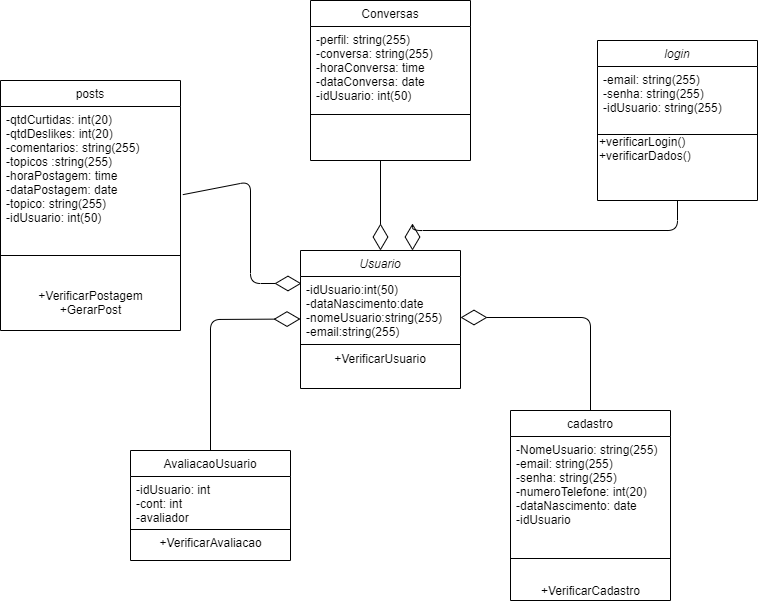

The diagram above was exported from draw.io. Its source (the exported page's mxGraphModel, read from the mxfile embedded in the PNG):
<mxGraphModel dx="862" dy="482" grid="1" gridSize="10" guides="1" tooltips="1" connect="1" arrows="1" fold="1" page="1" pageScale="1" pageWidth="827" pageHeight="1169" math="0" shadow="0">
  <root>
    <mxCell id="WIyWlLk6GJQsqaUBKTNV-0" />
    <mxCell id="WIyWlLk6GJQsqaUBKTNV-1" parent="WIyWlLk6GJQsqaUBKTNV-0" />
    <mxCell id="zkfFHV4jXpPFQw0GAbJ--0" value="Usuario" style="swimlane;fontStyle=2;align=center;verticalAlign=top;childLayout=stackLayout;horizontal=1;startSize=26;horizontalStack=0;resizeParent=1;resizeLast=0;collapsible=1;marginBottom=0;rounded=0;shadow=0;strokeWidth=1;" parent="WIyWlLk6GJQsqaUBKTNV-1" vertex="1">
      <mxGeometry x="370" y="250" width="160" height="138" as="geometry">
        <mxRectangle x="230" y="140" width="160" height="26" as="alternateBounds" />
      </mxGeometry>
    </mxCell>
    <mxCell id="zkfFHV4jXpPFQw0GAbJ--1" value="-idUsuario:int(50)&#10;-dataNascimento:date&#10;-nomeUsuario:string(255)&#10;-email:string(255)" style="text;align=left;verticalAlign=top;spacingLeft=4;spacingRight=4;overflow=hidden;rotatable=0;points=[[0,0.5],[1,0.5]];portConstraint=eastwest;" parent="zkfFHV4jXpPFQw0GAbJ--0" vertex="1">
      <mxGeometry y="26" width="160" height="64" as="geometry" />
    </mxCell>
    <mxCell id="zkfFHV4jXpPFQw0GAbJ--4" value="" style="line;html=1;strokeWidth=1;align=left;verticalAlign=middle;spacingTop=-1;spacingLeft=3;spacingRight=3;rotatable=0;labelPosition=right;points=[];portConstraint=eastwest;" parent="zkfFHV4jXpPFQw0GAbJ--0" vertex="1">
      <mxGeometry y="90" width="160" height="8" as="geometry" />
    </mxCell>
    <mxCell id="nb0ShRyULxCVdoKZ8k7v-13" value="+VerificarUsuario" style="text;html=1;strokeColor=none;fillColor=none;align=center;verticalAlign=middle;whiteSpace=wrap;rounded=0;" vertex="1" parent="zkfFHV4jXpPFQw0GAbJ--0">
      <mxGeometry y="98" width="160" height="20" as="geometry" />
    </mxCell>
    <mxCell id="zkfFHV4jXpPFQw0GAbJ--6" value="posts" style="swimlane;fontStyle=0;align=center;verticalAlign=top;childLayout=stackLayout;horizontal=1;startSize=26;horizontalStack=0;resizeParent=1;resizeLast=0;collapsible=1;marginBottom=0;rounded=0;shadow=0;strokeWidth=1;" parent="WIyWlLk6GJQsqaUBKTNV-1" vertex="1">
      <mxGeometry x="70" y="80" width="180" height="250" as="geometry">
        <mxRectangle x="130" y="380" width="160" height="26" as="alternateBounds" />
      </mxGeometry>
    </mxCell>
    <mxCell id="zkfFHV4jXpPFQw0GAbJ--7" value="-qtdCurtidas: int(20)&#10;-qtdDeslikes: int(20)&#10;-comentarios: string(255)&#10;-topicos :string(255)&#10;-horaPostagem: time&#10;-dataPostagem: date&#10;-topico: string(255)&#10;-idUsuario: int(50)&#10;" style="text;align=left;verticalAlign=top;spacingLeft=4;spacingRight=4;overflow=hidden;rotatable=0;points=[[0,0.5],[1,0.5]];portConstraint=eastwest;" parent="zkfFHV4jXpPFQw0GAbJ--6" vertex="1">
      <mxGeometry y="26" width="180" height="134" as="geometry" />
    </mxCell>
    <mxCell id="zkfFHV4jXpPFQw0GAbJ--9" value="" style="line;html=1;strokeWidth=1;align=left;verticalAlign=middle;spacingTop=-1;spacingLeft=3;spacingRight=3;rotatable=0;labelPosition=right;points=[];portConstraint=eastwest;" parent="zkfFHV4jXpPFQw0GAbJ--6" vertex="1">
      <mxGeometry y="160" width="180" height="30" as="geometry" />
    </mxCell>
    <mxCell id="nb0ShRyULxCVdoKZ8k7v-11" value="&lt;br style=&quot;padding: 0px ; margin: 0px ; text-align: left&quot;&gt;&lt;span style=&quot;text-align: left&quot;&gt;+VerificarPostagem&lt;br&gt;&lt;/span&gt;&lt;span style=&quot;text-align: left&quot;&gt;+GerarPost&lt;/span&gt;" style="text;html=1;align=center;verticalAlign=middle;resizable=0;points=[];autosize=1;" vertex="1" parent="zkfFHV4jXpPFQw0GAbJ--6">
      <mxGeometry y="190" width="180" height="50" as="geometry" />
    </mxCell>
    <mxCell id="zkfFHV4jXpPFQw0GAbJ--13" value="AvaliacaoUsuario" style="swimlane;fontStyle=0;align=center;verticalAlign=top;childLayout=stackLayout;horizontal=1;startSize=26;horizontalStack=0;resizeParent=1;resizeLast=0;collapsible=1;marginBottom=0;rounded=0;shadow=0;strokeWidth=1;" parent="WIyWlLk6GJQsqaUBKTNV-1" vertex="1">
      <mxGeometry x="200" y="450" width="160" height="110" as="geometry">
        <mxRectangle x="340" y="380" width="170" height="26" as="alternateBounds" />
      </mxGeometry>
    </mxCell>
    <mxCell id="zkfFHV4jXpPFQw0GAbJ--14" value="-idUsuario: int&#10;-cont: int&#10;-avaliador" style="text;align=left;verticalAlign=top;spacingLeft=4;spacingRight=4;overflow=hidden;rotatable=0;points=[[0,0.5],[1,0.5]];portConstraint=eastwest;" parent="zkfFHV4jXpPFQw0GAbJ--13" vertex="1">
      <mxGeometry y="26" width="160" height="50" as="geometry" />
    </mxCell>
    <mxCell id="zkfFHV4jXpPFQw0GAbJ--15" value="" style="line;html=1;strokeWidth=1;align=left;verticalAlign=middle;spacingTop=-1;spacingLeft=3;spacingRight=3;rotatable=0;labelPosition=right;points=[];portConstraint=eastwest;" parent="zkfFHV4jXpPFQw0GAbJ--13" vertex="1">
      <mxGeometry y="76" width="160" height="6" as="geometry" />
    </mxCell>
    <mxCell id="nb0ShRyULxCVdoKZ8k7v-21" value="+VerificarAvaliacao" style="text;html=1;align=center;verticalAlign=middle;resizable=0;points=[];autosize=1;" vertex="1" parent="zkfFHV4jXpPFQw0GAbJ--13">
      <mxGeometry y="82" width="160" height="20" as="geometry" />
    </mxCell>
    <mxCell id="zkfFHV4jXpPFQw0GAbJ--17" value="Conversas" style="swimlane;fontStyle=0;align=center;verticalAlign=top;childLayout=stackLayout;horizontal=1;startSize=26;horizontalStack=0;resizeParent=1;resizeLast=0;collapsible=1;marginBottom=0;rounded=0;shadow=0;strokeWidth=1;" parent="WIyWlLk6GJQsqaUBKTNV-1" vertex="1">
      <mxGeometry x="380" width="160" height="160" as="geometry">
        <mxRectangle x="550" y="140" width="160" height="26" as="alternateBounds" />
      </mxGeometry>
    </mxCell>
    <mxCell id="zkfFHV4jXpPFQw0GAbJ--22" value="-perfil: string(255)&#10;-conversa: string(255)&#10;-horaConversa: time&#10;-dataConversa: date&#10;-idUsuario: int(50)" style="text;align=left;verticalAlign=top;spacingLeft=4;spacingRight=4;overflow=hidden;rotatable=0;points=[[0,0.5],[1,0.5]];portConstraint=eastwest;rounded=0;shadow=0;html=0;" parent="zkfFHV4jXpPFQw0GAbJ--17" vertex="1">
      <mxGeometry y="26" width="160" height="84" as="geometry" />
    </mxCell>
    <mxCell id="zkfFHV4jXpPFQw0GAbJ--23" value="" style="line;html=1;strokeWidth=1;align=left;verticalAlign=middle;spacingTop=-1;spacingLeft=3;spacingRight=3;rotatable=0;labelPosition=right;points=[];portConstraint=eastwest;" parent="zkfFHV4jXpPFQw0GAbJ--17" vertex="1">
      <mxGeometry y="110" width="160" height="8" as="geometry" />
    </mxCell>
    <mxCell id="i2nnO-QXESpX1zX7-Ox8-3" value="login" style="swimlane;fontStyle=2;align=center;verticalAlign=top;childLayout=stackLayout;horizontal=1;startSize=26;horizontalStack=0;resizeParent=1;resizeLast=0;collapsible=1;marginBottom=0;rounded=0;shadow=0;strokeWidth=1;" parent="WIyWlLk6GJQsqaUBKTNV-1" vertex="1">
      <mxGeometry x="667" y="40" width="160" height="160" as="geometry">
        <mxRectangle x="230" y="140" width="160" height="26" as="alternateBounds" />
      </mxGeometry>
    </mxCell>
    <mxCell id="i2nnO-QXESpX1zX7-Ox8-4" value="-email: string(255)&#10;-senha: string(255)&#10;-idUsuario: string(255)" style="text;align=left;verticalAlign=top;spacingLeft=4;spacingRight=4;overflow=hidden;rotatable=0;points=[[0,0.5],[1,0.5]];portConstraint=eastwest;" parent="i2nnO-QXESpX1zX7-Ox8-3" vertex="1">
      <mxGeometry y="26" width="160" height="64" as="geometry" />
    </mxCell>
    <mxCell id="i2nnO-QXESpX1zX7-Ox8-5" value="" style="line;html=1;strokeWidth=1;align=left;verticalAlign=middle;spacingTop=-1;spacingLeft=3;spacingRight=3;rotatable=0;labelPosition=right;points=[];portConstraint=eastwest;" parent="i2nnO-QXESpX1zX7-Ox8-3" vertex="1">
      <mxGeometry y="90" width="160" height="8" as="geometry" />
    </mxCell>
    <mxCell id="i2nnO-QXESpX1zX7-Ox8-10" value="+verificarLogin()&lt;br&gt;+verificarDados()" style="text;html=1;strokeColor=none;fillColor=none;align=left;verticalAlign=middle;whiteSpace=wrap;rounded=0;" parent="i2nnO-QXESpX1zX7-Ox8-3" vertex="1">
      <mxGeometry y="98" width="160" height="20" as="geometry" />
    </mxCell>
    <mxCell id="i2nnO-QXESpX1zX7-Ox8-12" value="cadastro" style="swimlane;fontStyle=0;align=center;verticalAlign=top;childLayout=stackLayout;horizontal=1;startSize=26;horizontalStack=0;resizeParent=1;resizeLast=0;collapsible=1;marginBottom=0;rounded=0;shadow=0;strokeWidth=1;" parent="WIyWlLk6GJQsqaUBKTNV-1" vertex="1">
      <mxGeometry x="580" y="410" width="160" height="190" as="geometry">
        <mxRectangle x="340" y="380" width="170" height="26" as="alternateBounds" />
      </mxGeometry>
    </mxCell>
    <mxCell id="i2nnO-QXESpX1zX7-Ox8-13" value="-NomeUsuario: string(255)&#10;-email: string(255)&#10;-senha: string(255)&#10;-numeroTelefone: int(20)&#10;-dataNascimento: date&#10;-idUsuario" style="text;align=left;verticalAlign=top;spacingLeft=4;spacingRight=4;overflow=hidden;rotatable=0;points=[[0,0.5],[1,0.5]];portConstraint=eastwest;" parent="i2nnO-QXESpX1zX7-Ox8-12" vertex="1">
      <mxGeometry y="26" width="160" height="100" as="geometry" />
    </mxCell>
    <mxCell id="i2nnO-QXESpX1zX7-Ox8-14" value="" style="line;html=1;strokeWidth=1;align=left;verticalAlign=middle;spacingTop=-1;spacingLeft=3;spacingRight=3;rotatable=0;labelPosition=right;points=[];portConstraint=eastwest;" parent="i2nnO-QXESpX1zX7-Ox8-12" vertex="1">
      <mxGeometry y="126" width="160" height="44" as="geometry" />
    </mxCell>
    <mxCell id="nb0ShRyULxCVdoKZ8k7v-25" value="+VerificarCadastro" style="text;html=1;align=center;verticalAlign=middle;resizable=0;points=[];autosize=1;" vertex="1" parent="i2nnO-QXESpX1zX7-Ox8-12">
      <mxGeometry y="170" width="160" height="20" as="geometry" />
    </mxCell>
    <mxCell id="i2nnO-QXESpX1zX7-Ox8-17" value="" style="endArrow=diamondThin;endFill=0;endSize=24;html=1;exitX=0.5;exitY=0;exitDx=0;exitDy=0;" parent="WIyWlLk6GJQsqaUBKTNV-1" source="i2nnO-QXESpX1zX7-Ox8-12" edge="1">
      <mxGeometry width="160" relative="1" as="geometry">
        <mxPoint x="440" y="350" as="sourcePoint" />
        <mxPoint x="530" y="317" as="targetPoint" />
        <Array as="points">
          <mxPoint x="660" y="317" />
        </Array>
      </mxGeometry>
    </mxCell>
    <mxCell id="i2nnO-QXESpX1zX7-Ox8-19" value="" style="endArrow=diamondThin;endFill=0;endSize=24;html=1;exitX=0.5;exitY=0;exitDx=0;exitDy=0;" parent="WIyWlLk6GJQsqaUBKTNV-1" source="zkfFHV4jXpPFQw0GAbJ--13" edge="1">
      <mxGeometry width="160" relative="1" as="geometry">
        <mxPoint x="210" y="318.5" as="sourcePoint" />
        <mxPoint x="370" y="318.5" as="targetPoint" />
        <Array as="points">
          <mxPoint x="280" y="319" />
        </Array>
      </mxGeometry>
    </mxCell>
    <mxCell id="i2nnO-QXESpX1zX7-Ox8-20" value="" style="endArrow=diamondThin;endFill=0;endSize=24;html=1;exitX=0.5;exitY=1;exitDx=0;exitDy=0;entryX=0.7;entryY=0;entryDx=0;entryDy=0;entryPerimeter=0;" parent="WIyWlLk6GJQsqaUBKTNV-1" source="i2nnO-QXESpX1zX7-Ox8-3" target="zkfFHV4jXpPFQw0GAbJ--0" edge="1">
      <mxGeometry width="160" relative="1" as="geometry">
        <mxPoint x="320" y="230" as="sourcePoint" />
        <mxPoint x="480" y="230" as="targetPoint" />
        <Array as="points">
          <mxPoint x="747" y="230" />
          <mxPoint x="482" y="230" />
        </Array>
      </mxGeometry>
    </mxCell>
    <mxCell id="i2nnO-QXESpX1zX7-Ox8-21" value="" style="endArrow=diamondThin;endFill=0;endSize=24;html=1;entryX=0.5;entryY=0;entryDx=0;entryDy=0;" parent="WIyWlLk6GJQsqaUBKTNV-1" target="zkfFHV4jXpPFQw0GAbJ--0" edge="1">
      <mxGeometry width="160" relative="1" as="geometry">
        <mxPoint x="450" y="160" as="sourcePoint" />
        <mxPoint x="600" y="140" as="targetPoint" />
      </mxGeometry>
    </mxCell>
    <mxCell id="i2nnO-QXESpX1zX7-Ox8-22" value="" style="endArrow=diamondThin;endFill=0;endSize=24;html=1;entryX=0.006;entryY=0.109;entryDx=0;entryDy=0;entryPerimeter=0;exitX=1.013;exitY=0.658;exitDx=0;exitDy=0;exitPerimeter=0;" parent="WIyWlLk6GJQsqaUBKTNV-1" source="zkfFHV4jXpPFQw0GAbJ--7" target="zkfFHV4jXpPFQw0GAbJ--1" edge="1">
      <mxGeometry width="160" relative="1" as="geometry">
        <mxPoint x="440" y="280" as="sourcePoint" />
        <mxPoint x="600" y="280" as="targetPoint" />
        <Array as="points">
          <mxPoint x="320" y="181" />
          <mxPoint x="320" y="283" />
        </Array>
      </mxGeometry>
    </mxCell>
  </root>
</mxGraphModel>